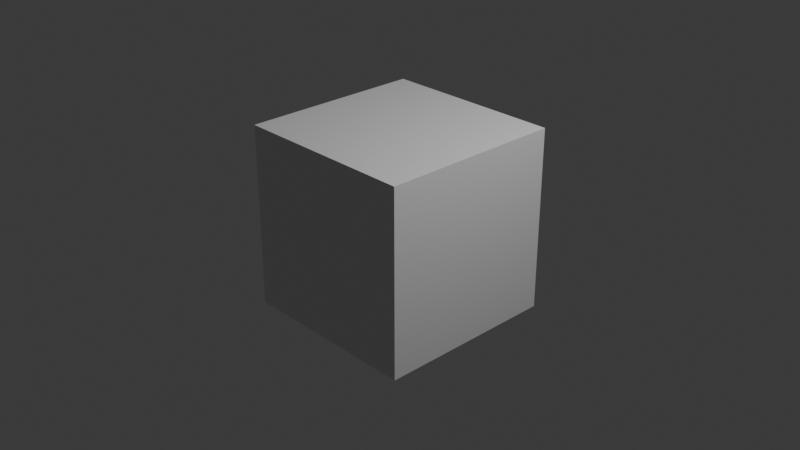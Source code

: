 # Source: library.blend  (saved by Blender 5.0.50; exported with 4.5.12 LTS)
import bpy
from mathutils import Matrix  # noqa: F401  (used for matrix-valued properties, if any)

bpy.ops.wm.read_factory_settings(use_empty=True)
scene = bpy.context.scene
scene.name = 'Scene'

# ---- collections
col_collection = bpy.data.collections.new('Collection'); scene.collection.children.link(col_collection)

# ---- materials (node trees are filled in below, after node groups)
mat_material = bpy.data.materials.new('Material')
mat_material.alpha_threshold = 0.0
mat_material.roughness = 0.5
mat_material.line_color = (0.0, 0.0, 0.0, 1.0)

# ---- material node trees
mat_material.use_nodes = True; mat_material.node_tree.nodes.clear()
_N = mat_material.node_tree.nodes; _L = mat_material.node_tree.links
n0 = _N.new('ShaderNodeOutputMaterial'); n0.name = 'Material Output'; n0.location = (200, 100)
n1 = _N.new('ShaderNodeBsdfPrincipled'); n1.name = 'Principled BSDF'; n1.location = (-200, 100)
n1.inputs[3].default_value = 1.45
_L.new(n1.outputs[0], n0.inputs[0])
n0.is_active_output = True

# ---- world
world_world = bpy.data.worlds.new('World'); scene.world = world_world
world_world.use_nodes = True; world_world.node_tree.nodes.clear()
_N = world_world.node_tree.nodes; _L = world_world.node_tree.links
n0 = _N.new('ShaderNodeOutputWorld'); n0.name = 'World Output'; n0.location = (200, 100)
n1 = _N.new('ShaderNodeBackground'); n1.name = 'Background'; n1.location = (-200, 100)
n1.inputs[0].default_value = (0.05088, 0.05088, 0.05088, 1.0)
_L.new(n1.outputs[0], n0.inputs[0])
n0.is_active_output = True
world_world.color = (0.05088, 0.05088, 0.05088)
world_world.sun_shadow_jitter_overblur = 0.0

# ---- cameras
cam_camera = bpy.data.cameras.new('Camera')
cam_camera.clip_end = 100.0
cam_camera.ortho_scale = 7.314

# ---- lights
light_light = bpy.data.lights.new('Light', 'POINT')
light_light.energy = 1000.0
light_light.shadow_soft_size = 0.1

# ---- meshes
me_cube = bpy.data.meshes.new('Cube')
me_cube.from_pydata([(1.0, 1.0, 1.0), (1.0, 1.0, -1.0), (1.0, -1.0, 1.0), (1.0, -1.0, -1.0), (-1.0, 1.0, 1.0), (-1.0, 1.0, -1.0), (-1.0, -1.0, 1.0), (-1.0, -1.0, -1.0)], [], [(0, 4, 6, 2), (3, 2, 6, 7), (7, 6, 4, 5), (5, 1, 3, 7), (1, 0, 2, 3), (5, 4, 0, 1)])
_uv = me_cube.uv_layers.new(name='UVMap')
_uv.uv.foreach_set('vector', [0.625, 0.5, 0.875, 0.5, 0.875, 0.75, 0.625, 0.75, 0.375, 0.75, 0.625, 0.75, 0.625, 1.0, 0.375, 1.0, 0.375, 0.0, 0.625, 0.0, 0.625, 0.25, 0.375, 0.25, 0.125, 0.5, 0.375, 0.5, 0.375, 0.75, 0.125, 0.75, 0.375, 0.5, 0.625, 0.5, 0.625, 0.75, 0.375, 0.75, 0.375, 0.25, 0.625, 0.25, 0.625, 0.5, 0.375, 0.5])
me_cube.materials.append(mat_material)
me_cube.use_mirror_vertex_groups = False
me_cube.update()

# ---- objects
ob_cube = bpy.data.objects.new('Cube', me_cube)
ob_light = bpy.data.objects.new('Light', light_light)
ob_camera = bpy.data.objects.new('Camera', cam_camera)

# ---- transforms, parenting, visibility, modifiers, constraints
ob_cube.location = (0.0, 0.0, 0.0)
ob_cube.lock_rotations_4d = False
ob_cube.empty_display_type = 'ARROWS'
ob_cube.lineart.crease_threshold = 0.0
ob_light.location = (4.076, 1.005, 5.904)
ob_light.rotation_euler = (0.6503, 0.05522, 1.866)
ob_light.lock_rotations_4d = False
ob_light.empty_display_type = 'ARROWS'
ob_light.color = (0.0, 0.0, 0.0, 0.0)
ob_light.lineart.crease_threshold = 0.0
ob_camera.location = (7.359, -6.926, 4.958)
ob_camera.rotation_euler = (1.109, 0.0, 0.8149)
ob_camera.lock_rotations_4d = False
ob_camera.empty_display_type = 'ARROWS'
ob_camera.color = (0.0, 0.0, 0.0, 0.0)
ob_camera.display_type = 'WIRE'
ob_camera.lineart.crease_threshold = 0.0

# ---- collection membership
col_collection.objects.link(ob_cube)
col_collection.objects.link(ob_light)
col_collection.objects.link(ob_camera)

# ---- scene / render settings (as saved in the file)
scene.camera = ob_camera
scene.frame_start = 1; scene.frame_end = 250; scene.frame_set(0)
scene.render.engine = 'BLENDER_EEVEE_NEXT'
scene.eevee.use_volume_custom_range = False
bpy.context.view_layer.update()
